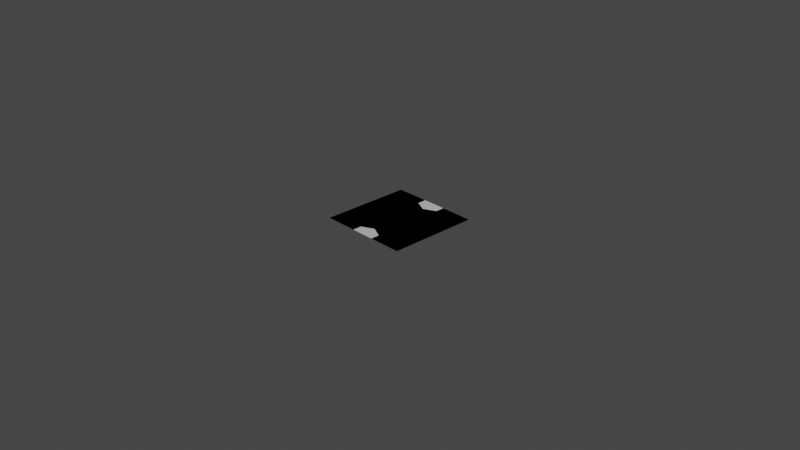 # Source: timeline_controls.blend  (saved by Blender 2.80.75; exported with 4.5.12 LTS)
import bpy
from mathutils import Matrix  # noqa: F401  (used for matrix-valued properties, if any)

bpy.ops.wm.read_factory_settings(use_empty=True)
scene = bpy.context.scene
scene.name = 'Scene'

# ---- collections
col_collection = bpy.data.collections.new('Collection'); scene.collection.children.link(col_collection)

# ---- materials (node trees are filled in below, after node groups)
mat_material_001 = bpy.data.materials.new('Material.001')
mat_material_001.surface_render_method = 'BLENDED'
mat_material_001.blend_method = 'BLEND'

# ---- material node trees
mat_material_001.use_nodes = True; mat_material_001.node_tree.nodes.clear()
_N = mat_material_001.node_tree.nodes; _L = mat_material_001.node_tree.links
n0 = _N.new('ShaderNodeAttribute'); n0.name = 'Attribute'; n0.location = (-405, 194)
n0.attribute_name = 'Col'
n1 = _N.new('ShaderNodeOutputMaterial'); n1.name = 'Material Output'; n1.location = (617, 223)
n2 = _N.new('ShaderNodeBsdfPrincipled'); n2.name = 'Principled BSDF'; n2.location = (41, 283)
n2.distribution = 'GGX'
n2.subsurface_method = 'BURLEY'
n2.inputs[3].default_value = 1.45
n2.inputs[27].default_value = (0.0, 0.0, 0.0, 1.0)
n2.inputs[28].default_value = 1.0
_L.new(n0.outputs[0], n2.inputs[0])
_L.new(n2.outputs[0], n1.inputs[0])
n1.is_active_output = True

# ---- world
world_world = bpy.data.worlds.new('World'); scene.world = world_world
world_world.use_nodes = True; world_world.node_tree.nodes.clear()
_N = world_world.node_tree.nodes; _L = world_world.node_tree.links
n0 = _N.new('ShaderNodeOutputWorld'); n0.name = 'World Output'; n0.location = (300, 300)
n1 = _N.new('ShaderNodeBackground'); n1.name = 'Background'; n1.location = (10, 300)
n1.inputs[0].default_value = (0.05088, 0.05088, 0.05088, 1.0)
_L.new(n1.outputs[0], n0.inputs[0])
n0.is_active_output = True
world_world.color = (0.05088, 0.05088, 0.05088)
world_world.use_sun_shadow = False
world_world.sun_shadow_jitter_overblur = 0.0

# ---- cameras
cam_camera = bpy.data.cameras.new('Camera')
cam_camera.clip_end = 100.0
cam_camera.ortho_scale = 7.314

# ---- lights
light_light = bpy.data.lights.new('Light', 'POINT')
light_light.transmission_factor = 0.0
light_light.energy = 1000.0
light_light.shadow_soft_size = 0.1
light_light.shadow_maximum_resolution = 0.006
light_light.use_absolute_resolution = True

# ---- meshes
me_plane = bpy.data.meshes.new('Plane')
me_plane.from_pydata([(-0.3907, 0.4996, 0.0), (-0.3907, -0.5004, 0.0), (0.6093, 0.0867, 0.0), (0.6093, -0.08758, 0.0), (-0.2187, 0.4996, 0.0), (-0.2187, -0.5004, 0.0), (-0.2189, 0.2752, 0.0), (-0.2189, -0.2761, 0.0), (0.385, -0.0004373, 0.0)], [], [(6, 7, 8), (6, 4, 0), (7, 6, 0, 1), (8, 7, 5, 3), (8, 3, 2), (6, 8, 2, 4), (7, 1, 5)])
_uv = me_plane.uv_layers.new(name='UVMap')
_uv.uv.foreach_set('vector', [0.2304, 0.1191, 0.7756, 0.1191, 0.6442, 0.7756, 0.2304, 0.1191, 0.0, 0.172, 0.0, 0.0, 0.7756, 0.2244, 0.2244, 0.2244, 0.0, 0.0, 1.0, 0.0, 0.3558, 0.7756, 0.7756, 0.1191, 1.0, 0.172, 1.0, 1.0, 0.3558, 0.7756, 1.0, 1.0, 0.0, 1.0, 0.2304, 0.1191, 0.6442, 0.7756, 0.0, 1.0, 0.0, 0.172, 0.7756, 0.2244, 1.0, 0.0, 1.0, 0.172])
_ca = me_plane.color_attributes.new('Col', 'BYTE_COLOR', 'CORNER')
_ca.data.foreach_set('color', [1.0, 1.0, 1.0, 1.0, 1.0, 1.0, 1.0, 1.0, 1.0, 1.0, 1.0, 1.0, 1.0, 1.0, 1.0, 1.0, 0.3663, 0.3663, 0.3663, 1.0, 0.3663, 0.3663, 0.3663, 1.0, 1.0, 1.0, 1.0, 1.0, 1.0, 1.0, 1.0, 1.0, 0.3663, 0.3663, 0.3663, 1.0, 0.3663, 0.3663, 0.3663, 1.0, 1.0, 1.0, 1.0, 1.0, 1.0, 1.0, 1.0, 1.0, 0.3663, 0.3663, 0.3663, 1.0, 0.3663, 0.3663, 0.3663, 1.0, 1.0, 1.0, 1.0, 1.0, 0.3663, 0.3663, 0.3663, 1.0, 0.3663, 0.3663, 0.3663, 1.0, 1.0, 1.0, 1.0, 1.0, 1.0, 1.0, 1.0, 1.0, 0.3663, 0.3663, 0.3663, 1.0, 0.3663, 0.3663, 0.3663, 1.0, 1.0, 1.0, 1.0, 1.0, 0.3663, 0.3663, 0.3663, 1.0, 0.3663, 0.3663, 0.3663, 1.0])
me_plane.materials.append(mat_material_001)
me_plane.use_remesh_preserve_volume = False
me_plane.use_remesh_preserve_attributes = False
me_plane.use_mirror_vertex_groups = False
me_plane.use_paint_bone_selection = False
me_plane.use_paint_mask_vertex = True
me_plane.update()
me_plane_004 = bpy.data.meshes.new('Plane.004')
me_plane_004.from_pydata([(-0.5, -0.5, 0.0), (0.5, -0.5, 0.0), (-0.5, 0.5, 0.0), (0.5, 0.5, 0.0)], [], [(0, 1, 3, 2)])
_uv = me_plane_004.uv_layers.new(name='UVMap')
_uv.uv.foreach_set('vector', [0.0, 0.0, 1.0, 0.0, 1.0, 1.0, 0.0, 1.0])
me_plane_004.use_remesh_preserve_volume = False
me_plane_004.use_remesh_preserve_attributes = False
me_plane_004.use_mirror_vertex_groups = False
me_plane_004.update()
me_plane_005 = bpy.data.meshes.new('Plane.005')
me_plane_005.from_pydata([(-0.3907, 0.4996, 0.0), (-0.3907, -0.5004, 0.0), (0.6093, 0.0867, 0.0), (0.6093, -0.08758, 0.0), (-0.2187, 0.4996, 0.0), (-0.2187, -0.5004, 0.0), (0.4375, -0.1638, 0.0), (0.4375, 0.1629, 0.0), (0.6093, 0.4959, 0.0), (0.6093, -0.4968, 0.0), (0.4375, -0.4968, 0.0), (0.4375, 0.4959, 0.0), (-0.2472, 0.3481, 0.0), (-0.2472, -0.3489, 0.0), (0.4375, 0.03842, 0.0), (0.4375, -0.03929, 0.0), (0.4375, 0.3266, 0.0), (0.4375, -0.3464, 0.0), (0.6093, -0.2579, 0.0), (0.6093, 0.2472, 0.0)], [], [(12, 13, 15, 14), (12, 4, 0), (13, 12, 0, 1), (6, 17, 18, 3), (12, 14, 7, 4), (13, 1, 5), (7, 14, 2), (3, 15, 6), (14, 15, 3, 2), (6, 15, 13, 5), (2, 19, 16, 7), (18, 17, 10, 9), (16, 19, 8, 11)])
_uv = me_plane_005.uv_layers.new(name='UVMap')
_uv.uv.foreach_set('vector', [0.1585, 0.1343, 0.8415, 0.1343, 0.09383, 0.8874, 0.01767, 0.8874, 0.1585, 0.1343, 0.0, 0.172, 0.0, 0.0, 0.8485, 0.1515, 0.1515, 0.1515, 0.0, 0.0, 1.0, 0.0, 1.0, 0.8471, 1.0, 0.8471, 1.0, 1.0, 1.0, 1.0, 0.1585, 0.1343, 0.01767, 0.8874, 0.0, 0.8471, 0.0, 0.172, 0.8485, 0.1515, 1.0, 0.0, 1.0, 0.172, 0.0, 0.8471, 0.01767, 0.8874, 0.0, 1.0, 1.0, 1.0, 0.9823, 0.8874, 1.0, 0.8471, 0.01767, 0.8874, 0.9823, 0.8874, 1.0, 1.0, 0.0, 1.0, 1.0, 0.8471, 0.9823, 0.8874, 0.8415, 0.1343, 1.0, 0.172, 0.0, 1.0, 0.0, 1.0, 0.0, 0.8471, 0.0, 0.8471, 1.0, 1.0, 1.0, 0.8471, 1.0, 0.8471, 1.0, 1.0, 0.0, 0.8471, 0.0, 1.0, 0.0, 1.0, 0.0, 0.8471])
_ca = me_plane_005.color_attributes.new('Col', 'BYTE_COLOR', 'CORNER')
_ca.data.foreach_set('color', [1.0, 1.0, 1.0, 1.0, 1.0, 1.0, 1.0, 1.0, 1.0, 1.0, 1.0, 1.0, 1.0, 1.0, 1.0, 1.0, 1.0, 1.0, 1.0, 1.0, 0.2232, 0.2232, 0.2232, 1.0, 0.2232, 0.2232, 0.2232, 1.0, 1.0, 1.0, 1.0, 1.0, 1.0, 1.0, 1.0, 1.0, 0.2232, 0.2232, 0.2232, 1.0, 0.2232, 0.2232, 0.2232, 1.0, 0.4735, 0.4735, 0.4735, 1.0, 0.2831, 0.2831, 0.2831, 1.0, 0.2831, 0.2831, 0.2831, 1.0, 0.4287, 0.4287, 0.4287, 1.0, 1.0, 1.0, 1.0, 1.0, 1.0, 1.0, 1.0, 1.0, 0.4735, 0.4735, 0.4735, 1.0, 0.2232, 0.2232, 0.2232, 1.0, 1.0, 1.0, 1.0, 1.0, 0.2232, 0.2232, 0.2232, 1.0, 0.2232, 0.2232, 0.2232, 1.0, 0.4735, 0.4735, 0.4735, 1.0, 1.0, 1.0, 1.0, 1.0, 0.4287, 0.4287, 0.4287, 1.0, 0.4287, 0.4287, 0.4287, 1.0, 1.0, 1.0, 1.0, 1.0, 0.4735, 0.4735, 0.4735, 1.0, 1.0, 1.0, 1.0, 1.0, 1.0, 1.0, 1.0, 1.0, 0.4287, 0.4287, 0.4287, 1.0, 0.4287, 0.4287, 0.4287, 1.0, 0.4735, 0.4735, 0.4735, 1.0, 1.0, 1.0, 1.0, 1.0, 1.0, 1.0, 1.0, 1.0, 0.2232, 0.2232, 0.2232, 1.0, 0.4287, 0.4287, 0.4287, 1.0, 0.2831, 0.2831, 0.2831, 1.0, 0.2831, 0.2831, 0.2831, 1.0, 0.4735, 0.4735, 0.4735, 1.0, 0.2831, 0.2831, 0.2831, 1.0, 0.2831, 0.2831, 0.2831, 1.0, 0.2232, 0.2232, 0.2232, 1.0, 0.2232, 0.2232, 0.2232, 1.0, 0.2831, 0.2831, 0.2831, 1.0, 0.2831, 0.2831, 0.2831, 1.0, 0.2232, 0.2232, 0.2232, 1.0, 0.2232, 0.2232, 0.2232, 1.0])
me_plane_005.materials.append(mat_material_001)
me_plane_005.use_remesh_preserve_volume = False
me_plane_005.use_remesh_preserve_attributes = False
me_plane_005.use_mirror_vertex_groups = False
me_plane_005.use_paint_bone_selection = False
me_plane_005.use_paint_mask_vertex = True
me_plane_005.update()
me_plane_007 = bpy.data.meshes.new('Plane.007')
me_plane_007.from_pydata([(0.6107, 0.4996, 0.0), (0.6107, -0.5004, 0.0), (-0.3893, 0.0867, 0.0), (-0.3893, -0.08758, 0.0), (0.4388, 0.4996, 0.0), (0.4388, -0.5004, 0.0), (0.439, 0.2752, 0.0), (0.439, -0.2761, 0.0), (-0.1649, -0.0004373, 0.0)], [], [(6, 7, 8), (6, 4, 0), (7, 6, 0, 1), (8, 7, 5, 3), (8, 3, 2), (6, 8, 2, 4), (7, 1, 5)])
_uv = me_plane_007.uv_layers.new(name='UVMap')
_uv.uv.foreach_set('vector', [0.2304, 0.1191, 0.7756, 0.1191, 0.6442, 0.7756, 0.2304, 0.1191, 0.0, 0.172, 0.0, 0.0, 0.7756, 0.2244, 0.2244, 0.2244, 0.0, 0.0, 1.0, 0.0, 0.3558, 0.7756, 0.7756, 0.1191, 1.0, 0.172, 1.0, 1.0, 0.3558, 0.7756, 1.0, 1.0, 0.0, 1.0, 0.2304, 0.1191, 0.6442, 0.7756, 0.0, 1.0, 0.0, 0.172, 0.7756, 0.2244, 1.0, 0.0, 1.0, 0.172])
_ca = me_plane_007.color_attributes.new('Col', 'BYTE_COLOR', 'CORNER')
_ca.data.foreach_set('color', [1.0, 1.0, 1.0, 1.0, 1.0, 1.0, 1.0, 1.0, 1.0, 1.0, 1.0, 1.0, 1.0, 1.0, 1.0, 1.0, 0.3663, 0.3663, 0.3663, 1.0, 0.3663, 0.3663, 0.3663, 1.0, 1.0, 1.0, 1.0, 1.0, 1.0, 1.0, 1.0, 1.0, 0.3663, 0.3663, 0.3663, 1.0, 0.3663, 0.3663, 0.3663, 1.0, 1.0, 1.0, 1.0, 1.0, 1.0, 1.0, 1.0, 1.0, 0.3663, 0.3663, 0.3663, 1.0, 0.3663, 0.3663, 0.3663, 1.0, 1.0, 1.0, 1.0, 1.0, 0.3663, 0.3663, 0.3663, 1.0, 0.3663, 0.3663, 0.3663, 1.0, 1.0, 1.0, 1.0, 1.0, 1.0, 1.0, 1.0, 1.0, 0.3663, 0.3663, 0.3663, 1.0, 0.3663, 0.3663, 0.3663, 1.0, 1.0, 1.0, 1.0, 1.0, 0.3663, 0.3663, 0.3663, 1.0, 0.3663, 0.3663, 0.3663, 1.0])
me_plane_007.materials.append(mat_material_001)
me_plane_007.use_remesh_preserve_volume = False
me_plane_007.use_remesh_preserve_attributes = False
me_plane_007.use_mirror_vertex_groups = False
me_plane_007.use_paint_bone_selection = False
me_plane_007.use_paint_mask_vertex = True
me_plane_007.update()
me_plane_008 = bpy.data.meshes.new('Plane.008')
me_plane_008.from_pydata([(0.6112, 0.4996, 0.0), (0.6112, -0.5004, 0.0), (-0.3888, 0.0867, 0.0), (-0.3888, -0.08758, 0.0), (0.4392, 0.4996, 0.0), (0.4392, -0.5004, 0.0), (-0.217, -0.1638, 0.0), (-0.217, 0.1629, 0.0), (-0.3888, 0.4959, 0.0), (-0.3888, -0.4968, 0.0), (-0.217, -0.4968, 0.0), (-0.217, 0.4959, 0.0), (0.4677, 0.3481, 0.0), (0.4677, -0.3489, 0.0), (-0.217, 0.03842, 0.0), (-0.217, -0.03929, 0.0), (-0.217, 0.3266, 0.0), (-0.217, -0.3464, 0.0), (-0.3888, -0.2579, 0.0), (-0.3888, 0.2472, 0.0)], [], [(12, 13, 15, 14), (12, 4, 0), (13, 12, 0, 1), (6, 17, 18, 3), (12, 14, 7, 4), (13, 1, 5), (7, 14, 2), (3, 15, 6), (14, 15, 3, 2), (6, 15, 13, 5), (2, 19, 16, 7), (18, 17, 10, 9), (16, 19, 8, 11)])
_uv = me_plane_008.uv_layers.new(name='UVMap')
_uv.uv.foreach_set('vector', [0.1585, 0.1343, 0.8415, 0.1343, 0.09383, 0.8874, 0.01767, 0.8874, 0.1585, 0.1343, 0.0, 0.172, 0.0, 0.0, 0.8485, 0.1515, 0.1515, 0.1515, 0.0, 0.0, 1.0, 0.0, 1.0, 0.8471, 1.0, 0.8471, 1.0, 1.0, 1.0, 1.0, 0.1585, 0.1343, 0.01767, 0.8874, 0.0, 0.8471, 0.0, 0.172, 0.8485, 0.1515, 1.0, 0.0, 1.0, 0.172, 0.0, 0.8471, 0.01767, 0.8874, 0.0, 1.0, 1.0, 1.0, 0.9823, 0.8874, 1.0, 0.8471, 0.01767, 0.8874, 0.9823, 0.8874, 1.0, 1.0, 0.0, 1.0, 1.0, 0.8471, 0.9823, 0.8874, 0.8415, 0.1343, 1.0, 0.172, 0.0, 1.0, 0.0, 1.0, 0.0, 0.8471, 0.0, 0.8471, 1.0, 1.0, 1.0, 0.8471, 1.0, 0.8471, 1.0, 1.0, 0.0, 0.8471, 0.0, 1.0, 0.0, 1.0, 0.0, 0.8471])
_ca = me_plane_008.color_attributes.new('Col', 'BYTE_COLOR', 'CORNER')
_ca.data.foreach_set('color', [1.0, 1.0, 1.0, 1.0, 1.0, 1.0, 1.0, 1.0, 1.0, 1.0, 1.0, 1.0, 1.0, 1.0, 1.0, 1.0, 1.0, 1.0, 1.0, 1.0, 0.2232, 0.2232, 0.2232, 1.0, 0.2232, 0.2232, 0.2232, 1.0, 1.0, 1.0, 1.0, 1.0, 1.0, 1.0, 1.0, 1.0, 0.2232, 0.2232, 0.2232, 1.0, 0.2232, 0.2232, 0.2232, 1.0, 0.4735, 0.4735, 0.4735, 1.0, 0.2831, 0.2831, 0.2831, 1.0, 0.2831, 0.2831, 0.2831, 1.0, 0.4287, 0.4287, 0.4287, 1.0, 1.0, 1.0, 1.0, 1.0, 1.0, 1.0, 1.0, 1.0, 0.4735, 0.4735, 0.4735, 1.0, 0.2232, 0.2232, 0.2232, 1.0, 1.0, 1.0, 1.0, 1.0, 0.2232, 0.2232, 0.2232, 1.0, 0.2232, 0.2232, 0.2232, 1.0, 0.4735, 0.4735, 0.4735, 1.0, 1.0, 1.0, 1.0, 1.0, 0.4287, 0.4287, 0.4287, 1.0, 0.4287, 0.4287, 0.4287, 1.0, 1.0, 1.0, 1.0, 1.0, 0.4735, 0.4735, 0.4735, 1.0, 1.0, 1.0, 1.0, 1.0, 1.0, 1.0, 1.0, 1.0, 0.4287, 0.4287, 0.4287, 1.0, 0.4287, 0.4287, 0.4287, 1.0, 0.4735, 0.4735, 0.4735, 1.0, 1.0, 1.0, 1.0, 1.0, 1.0, 1.0, 1.0, 1.0, 0.2232, 0.2232, 0.2232, 1.0, 0.4287, 0.4287, 0.4287, 1.0, 0.2831, 0.2831, 0.2831, 1.0, 0.2831, 0.2831, 0.2831, 1.0, 0.4735, 0.4735, 0.4735, 1.0, 0.2831, 0.2831, 0.2831, 1.0, 0.2831, 0.2831, 0.2831, 1.0, 0.2232, 0.2232, 0.2232, 1.0, 0.2232, 0.2232, 0.2232, 1.0, 0.2831, 0.2831, 0.2831, 1.0, 0.2831, 0.2831, 0.2831, 1.0, 0.2232, 0.2232, 0.2232, 1.0, 0.2232, 0.2232, 0.2232, 1.0])
me_plane_008.materials.append(mat_material_001)
me_plane_008.use_remesh_preserve_volume = False
me_plane_008.use_remesh_preserve_attributes = False
me_plane_008.use_mirror_vertex_groups = False
me_plane_008.use_paint_bone_selection = False
me_plane_008.use_paint_mask_vertex = True
me_plane_008.update()
me_plane_009 = bpy.data.meshes.new('Plane.009')
me_plane_009.from_pydata([(-0.1315, 0.1667, 0.0), (0.3944, -0.5, 0.0), (-0.1315, -0.1667, 0.0), (0.3944, 0.5, 0.0), (-0.3944, 0.1667, 0.0), (0.1315, -0.5, 0.0), (0.1315, 0.5, 0.0), (-0.3944, -0.1667, 0.0), (-0.1315, 0.5, 0.0), (-0.1315, -0.5, 0.0), (-0.3944, 0.5, 0.0), (-0.3944, -0.5, 0.0), (0.3944, -0.1667, 0.0), (0.3944, 0.1667, 0.0), (0.1315, -0.1667, 0.0), (0.1315, 0.1667, 0.0)], [], [(15, 13, 3, 6), (9, 11, 7, 2), (2, 7, 4, 0), (0, 4, 10, 8), (5, 1, 12, 14), (14, 12, 13, 15)])
_uv = me_plane_009.uv_layers.new(name='UVMap')
_uv.uv.foreach_set('vector', [0.6667, 0.6667, 1.0, 0.6667, 1.0, 1.0, 0.6667, 1.0, 0.6667, 0.0, 1.0, 0.0, 1.0, 0.3333, 0.6667, 0.3333, 0.6667, 0.3333, 1.0, 0.3333, 1.0, 0.6667, 0.6667, 0.6667, 0.6667, 0.6667, 1.0, 0.6667, 1.0, 1.0, 0.6667, 1.0, 0.6667, 0.0, 1.0, 0.0, 1.0, 0.3333, 0.6667, 0.3333, 0.6667, 0.3333, 1.0, 0.3333, 1.0, 0.6667, 0.6667, 0.6667])
_ca = me_plane_009.color_attributes.new('Col', 'BYTE_COLOR', 'CORNER')
_ca.data.foreach_set('color', [1.0, 1.0, 1.0, 1.0, 1.0, 1.0, 1.0, 1.0, 0.2664, 0.2664, 0.2664, 1.0, 0.2664, 0.2664, 0.2664, 1.0, 0.2664, 0.2664, 0.2664, 1.0, 0.2664, 0.2664, 0.2664, 1.0, 1.0, 1.0, 1.0, 1.0, 1.0, 1.0, 1.0, 1.0, 1.0, 1.0, 1.0, 1.0, 1.0, 1.0, 1.0, 1.0, 1.0, 1.0, 1.0, 1.0, 1.0, 1.0, 1.0, 1.0, 1.0, 1.0, 1.0, 1.0, 1.0, 1.0, 1.0, 1.0, 0.2664, 0.2664, 0.2664, 1.0, 0.2664, 0.2664, 0.2664, 1.0, 0.2664, 0.2664, 0.2664, 1.0, 0.2664, 0.2664, 0.2664, 1.0, 1.0, 1.0, 1.0, 1.0, 1.0, 1.0, 1.0, 1.0, 1.0, 1.0, 1.0, 1.0, 1.0, 1.0, 1.0, 1.0, 1.0, 1.0, 1.0, 1.0, 1.0, 1.0, 1.0, 1.0])
_ca = me_plane_009.color_attributes.new('Col1', 'BYTE_COLOR', 'CORNER')
_ca.data.foreach_set('color', [1.0, 1.0, 1.0, 1.0, 1.0, 1.0, 1.0, 1.0, 0.2664, 0.2664, 0.2664, 1.0, 0.2664, 0.2664, 0.2664, 1.0, 0.2664, 0.2664, 0.2664, 1.0, 0.2664, 0.2664, 0.2664, 1.0, 1.0, 1.0, 1.0, 1.0, 1.0, 1.0, 1.0, 1.0, 1.0, 1.0, 1.0, 1.0, 1.0, 1.0, 1.0, 1.0, 1.0, 1.0, 1.0, 1.0, 1.0, 1.0, 1.0, 1.0, 1.0, 1.0, 1.0, 1.0, 1.0, 1.0, 1.0, 1.0, 0.2664, 0.2664, 0.2664, 1.0, 0.2664, 0.2664, 0.2664, 1.0, 0.2664, 0.2664, 0.2664, 1.0, 0.2664, 0.2664, 0.2664, 1.0, 1.0, 1.0, 1.0, 1.0, 1.0, 1.0, 1.0, 1.0, 1.0, 1.0, 1.0, 1.0, 1.0, 1.0, 1.0, 1.0, 1.0, 1.0, 1.0, 1.0, 1.0, 1.0, 1.0, 1.0])
me_plane_009.materials.append(mat_material_001)
me_plane_009.use_remesh_preserve_volume = False
me_plane_009.use_remesh_preserve_attributes = False
me_plane_009.use_mirror_vertex_groups = False
me_plane_009.use_paint_bone_selection = False
me_plane_009.use_paint_mask_vertex = True
me_plane_009.update()

# ---- objects
ob_light = bpy.data.objects.new('Light', light_light)
ob_camera = bpy.data.objects.new('Camera', cam_camera)
ob_play_button = bpy.data.objects.new('play_button', me_plane)
ob_plane = bpy.data.objects.new('Plane', me_plane_004)
ob_end_button = bpy.data.objects.new('end_button', me_plane_005)
ob_rewind_button = bpy.data.objects.new('rewind_button', me_plane_007)
ob_start_button = bpy.data.objects.new('start_button', me_plane_008)
ob_pause_button = bpy.data.objects.new('pause_button', me_plane_009)

# ---- transforms, parenting, visibility, modifiers, constraints
ob_light.location = (4.076, 1.005, 5.904)
ob_light.rotation_euler = (0.6503, 0.05522, 1.866)
ob_light.lock_rotations_4d = False
ob_light.empty_display_type = 'ARROWS'
ob_light.color = (0.0, 0.0, 0.0, 0.0)
ob_light.lineart.crease_threshold = 0.0
ob_camera.location = (7.359, -6.926, 4.958)
ob_camera.rotation_euler = (1.109, 0.0, 0.8149)
ob_camera.lock_rotations_4d = False
ob_camera.empty_display_type = 'ARROWS'
ob_camera.color = (0.0, 0.0, 0.0, 0.0)
ob_camera.display_type = 'WIRE'
ob_camera.lineart.crease_threshold = 0.0
ob_play_button.location = (-0.1103, 0.0, 0.0)
ob_play_button.lineart.crease_threshold = 0.0
ob_plane.location = (0.0, 0.0, 0.0)
ob_plane.lineart.crease_threshold = 0.0
ob_end_button.location = (-0.1103, 0.0, 0.0)
ob_end_button.lineart.crease_threshold = 0.0
ob_rewind_button.location = (-0.1103, 0.0, 0.0)
ob_rewind_button.lineart.crease_threshold = 0.0
ob_start_button.location = (-0.1103, 0.0, 0.0)
ob_start_button.lineart.crease_threshold = 0.0
ob_pause_button.location = (0.0, 0.0, 0.0)
ob_pause_button.lineart.crease_threshold = 0.0

# ---- collection membership
col_collection.objects.link(ob_light)
col_collection.objects.link(ob_camera)
col_collection.objects.link(ob_play_button)
col_collection.objects.link(ob_plane)
col_collection.objects.link(ob_end_button)
col_collection.objects.link(ob_rewind_button)
col_collection.objects.link(ob_start_button)
col_collection.objects.link(ob_pause_button)

# ---- scene / render settings (as saved in the file)
scene.camera = ob_camera
scene.frame_start = 1; scene.frame_end = 250; scene.frame_set(142)
scene.render.engine = 'BLENDER_EEVEE_NEXT'
scene.cycles.use_denoising = False
scene.cycles.samples = 128
scene.cycles.sampling_pattern = 'TABULATED_SOBOL'
scene.cycles.use_adaptive_sampling = False
scene.cycles.use_light_tree = False
scene.view_settings.view_transform = 'Filmic'
bpy.context.view_layer.update()
